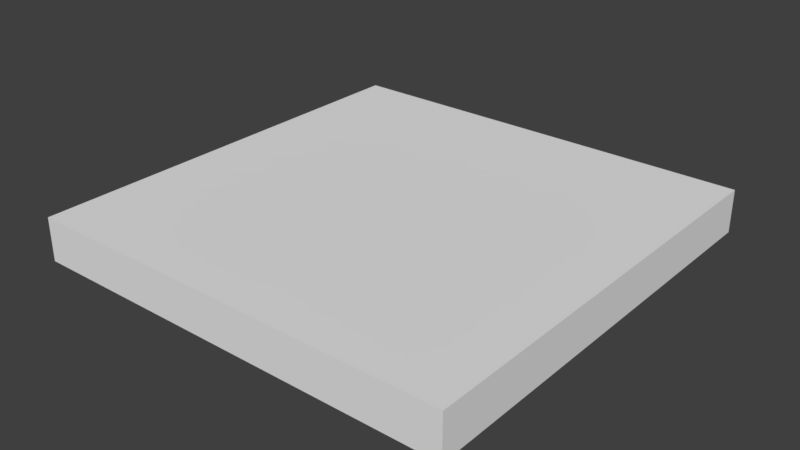 # Source: LodA_Floor2x2.blend  (saved by Blender 2.78.0; exported with 4.5.12 LTS)
import bpy
from mathutils import Matrix  # noqa: F401  (used for matrix-valued properties, if any)

bpy.ops.wm.read_factory_settings(use_empty=True)
scene = bpy.context.scene
scene.name = 'Scene'

# ---- collections
col_collection_1 = bpy.data.collections.new('Collection 1'); scene.collection.children.link(col_collection_1)
col_collection_2 = bpy.data.collections.new('Collection 2'); scene.collection.children.link(col_collection_2)
col_collection_2.hide_render = True
col_collection_2.hide_viewport = True

# ---- materials (node trees are filled in below, after node groups)
mat_officegray = bpy.data.materials.new('OfficeGray')

# ---- material node trees

# ---- world
world_world_001 = bpy.data.worlds.new('World.001'); scene.world = world_world_001
world_world_001.use_nodes = True; world_world_001.node_tree.nodes.clear()
_N = world_world_001.node_tree.nodes; _L = world_world_001.node_tree.links
n0 = _N.new('ShaderNodeOutputWorld'); n0.name = 'World Output'; n0.location = (300, 300)
n1 = _N.new('ShaderNodeBackground'); n1.name = 'Background'; n1.location = (10, 300)
n1.inputs[0].default_value = (0.05, 0.05, 0.05, 1.0)
_L.new(n1.outputs[0], n0.inputs[0])
n0.is_active_output = True
world_world_001.use_sun_shadow = False
world_world_001.sun_shadow_jitter_overblur = 0.0
world_world_001.cycles.sampling_method = 'MANUAL'

# ---- meshes
me_loda_floor2x2 = bpy.data.meshes.new('LodA_Floor2x2')
me_loda_floor2x2.from_pydata([(-1.0, -1.0, 0.0), (1.0, -1.0, 0.0), (-1.0, 1.0, 0.0), (1.0, 1.0, 0.0), (-1.0, 1.0, 0.0), (-1.0, -1.0, 0.0), (1.0, -1.0, 0.0), (1.0, 1.0, 0.0), (-1.0, 1.0, -0.2), (-1.0, -1.0, -0.2), (1.0, -1.0, -0.2), (1.0, 1.0, -0.2)], [], [(0, 1, 3, 2), (4, 8, 9, 5), (1, 6, 7, 3), (2, 4, 5, 0), (3, 7, 4, 2), (0, 5, 6, 1), (9, 8, 11, 10), (7, 11, 8, 4), (5, 9, 10, 6), (6, 10, 11, 7)])
me_loda_floor2x2.use_remesh_preserve_volume = False
me_loda_floor2x2.use_remesh_preserve_attributes = False
me_loda_floor2x2.use_mirror_vertex_groups = False
me_loda_floor2x2.update()
me_lodb_floor2x2 = bpy.data.meshes.new('LodB_Floor2x2')
me_lodb_floor2x2.from_pydata([(-1.0, -1.0, 0.0), (1.0, -1.0, 0.0), (-1.0, 1.0, 0.0), (1.0, 1.0, 0.0), (-1.0, 1.0, 0.0), (-1.0, -1.0, 0.0), (1.0, -1.0, 0.0), (1.0, 1.0, 0.0), (-1.0, 1.0, -0.2), (-1.0, -1.0, -0.2), (1.0, -1.0, -0.2), (1.0, 1.0, -0.2)], [], [(0, 1, 3, 2), (4, 8, 9, 5), (1, 6, 7, 3), (2, 4, 5, 0), (3, 7, 4, 2), (0, 5, 6, 1), (9, 8, 11, 10), (7, 11, 8, 4), (5, 9, 10, 6), (6, 10, 11, 7)])
me_lodb_floor2x2.materials.append(mat_officegray)
me_lodb_floor2x2.use_remesh_preserve_volume = False
me_lodb_floor2x2.use_remesh_preserve_attributes = False
me_lodb_floor2x2.use_mirror_vertex_groups = False
me_lodb_floor2x2.update()

# ---- objects
ob_loda_floor2x2 = bpy.data.objects.new('LodA_Floor2x2', me_loda_floor2x2)
ob_lodb_floor2x2 = bpy.data.objects.new('LodB_Floor2x2', me_lodb_floor2x2)

# ---- transforms, parenting, visibility, modifiers, constraints
ob_loda_floor2x2.location = (0.0, 0.0, 0.0)
ob_loda_floor2x2.lineart.crease_threshold = 0.0
ob_lodb_floor2x2.location = (0.0, 0.0, 0.0)
ob_lodb_floor2x2.lineart.crease_threshold = 0.0

# ---- collection membership
col_collection_1.objects.link(ob_loda_floor2x2)
col_collection_2.objects.link(ob_lodb_floor2x2)

# ---- scene / render settings (as saved in the file)
scene.frame_start = 1; scene.frame_end = 250; scene.frame_set(1)
scene.render.engine = 'CYCLES'
scene.render.resolution_percentage = 50
scene.render.dither_intensity = 0.0
scene.cycles.use_denoising = False
scene.cycles.samples = 4
scene.cycles.sampling_pattern = 'TABULATED_SOBOL'
scene.cycles.light_sampling_threshold = 0.0
scene.cycles.use_adaptive_sampling = False
scene.cycles.use_light_tree = False
scene.cycles.blur_glossy = 0.0
scene.cycles.sample_clamp_indirect = 3.0
scene.view_settings.view_transform = 'Standard'
bpy.context.view_layer.update()

# ---- added for rendering (the .blend has no active camera and no usable light): camera, sun
cam_auto = bpy.data.cameras.new('AutoCamera')
cam_auto.lens = 50.0
cam_auto.sensor_width = 36.0
cam_auto.clip_end = 1000.0
ob_auto_camera = bpy.data.objects.new('AutoCamera', cam_auto)
scene.collection.objects.link(ob_auto_camera)
ob_auto_camera.location = (2.62346, -3.14816, 1.99877)
ob_auto_camera.rotation_euler = (1.09748, -7.21219e-08, 0.694738)
scene.camera = ob_auto_camera
light_auto_sun = bpy.data.lights.new('AutoSun', 'SUN')
light_auto_sun.energy = 3.0
light_auto_sun.angle = 0.0523599
ob_auto_sun = bpy.data.objects.new('AutoSun', light_auto_sun)
scene.collection.objects.link(ob_auto_sun)
ob_auto_sun.rotation_euler = (0.872665, 0.174533, 0.523599)
bpy.context.view_layer.update()
